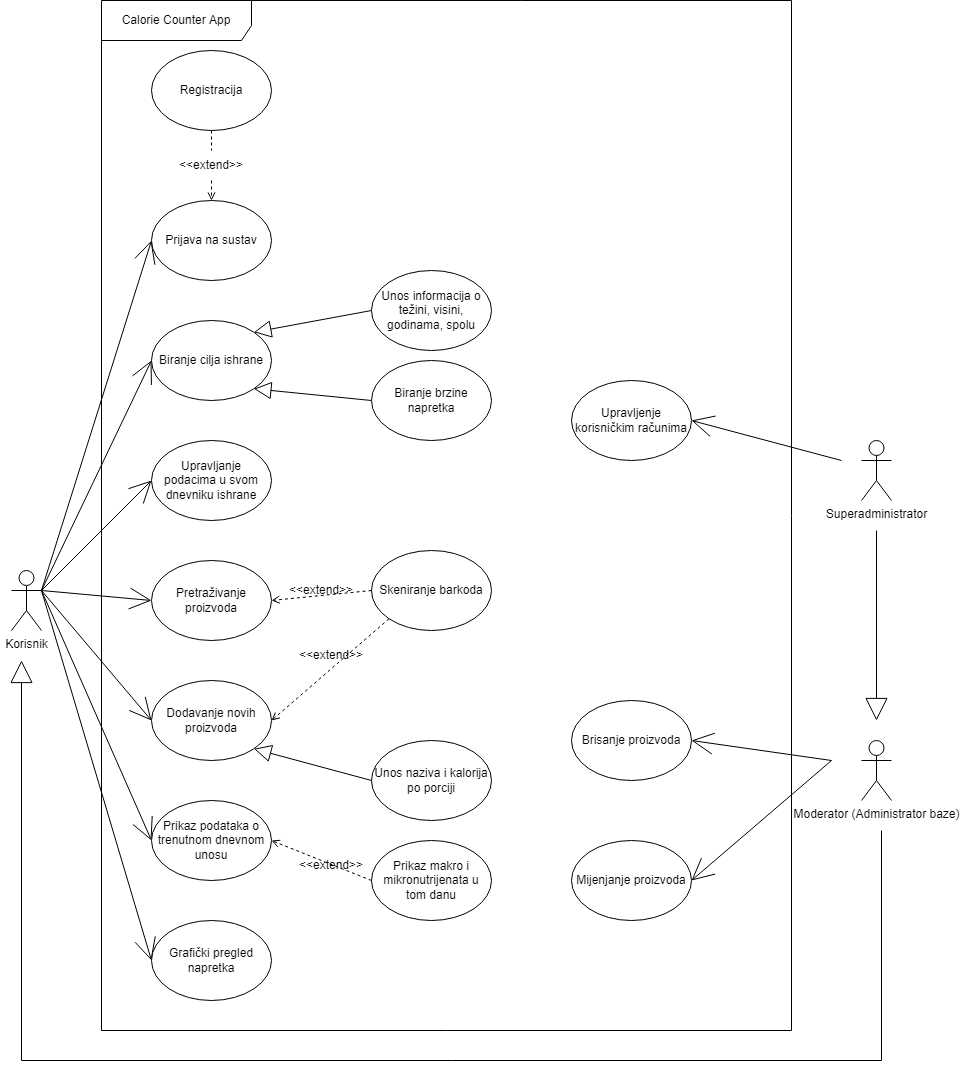

The diagram above was exported from draw.io. Its source (the exported page's mxGraphModel, read from the mxfile embedded in the PNG):
<mxGraphModel dx="660" dy="1006" grid="1" gridSize="10" guides="1" tooltips="1" connect="1" arrows="1" fold="1" page="1" pageScale="1" pageWidth="850" pageHeight="1100" math="0" shadow="0">
  <root>
    <mxCell id="0" />
    <mxCell id="1" parent="0" />
    <mxCell id="IY0mnWYG39xyBhzrNRYV-91" value="Calorie Counter App" style="shape=umlFrame;whiteSpace=wrap;html=1;width=150;height=40;" vertex="1" parent="1">
      <mxGeometry x="510" y="10" width="690" height="1030" as="geometry" />
    </mxCell>
    <mxCell id="IY0mnWYG39xyBhzrNRYV-38" style="rounded=0;jumpSize=6;orthogonalLoop=1;jettySize=auto;html=1;exitX=1;exitY=0.3333333333333333;exitDx=0;exitDy=0;exitPerimeter=0;entryX=0;entryY=0.5;entryDx=0;entryDy=0;endArrow=open;endFill=0;endSize=20;strokeWidth=1;" edge="1" parent="1" source="IY0mnWYG39xyBhzrNRYV-20" target="IY0mnWYG39xyBhzrNRYV-23">
      <mxGeometry relative="1" as="geometry" />
    </mxCell>
    <mxCell id="IY0mnWYG39xyBhzrNRYV-40" style="edgeStyle=none;rounded=0;jumpSize=6;orthogonalLoop=1;jettySize=auto;html=1;exitX=1;exitY=0.3333333333333333;exitDx=0;exitDy=0;exitPerimeter=0;entryX=0;entryY=0.5;entryDx=0;entryDy=0;endArrow=open;endFill=0;endSize=20;strokeWidth=1;" edge="1" parent="1" source="IY0mnWYG39xyBhzrNRYV-20" target="IY0mnWYG39xyBhzrNRYV-26">
      <mxGeometry relative="1" as="geometry" />
    </mxCell>
    <mxCell id="IY0mnWYG39xyBhzrNRYV-41" style="edgeStyle=none;rounded=0;jumpSize=6;orthogonalLoop=1;jettySize=auto;html=1;exitX=1;exitY=0.3333333333333333;exitDx=0;exitDy=0;exitPerimeter=0;entryX=0;entryY=0.5;entryDx=0;entryDy=0;endArrow=open;endFill=0;endSize=20;strokeWidth=1;" edge="1" parent="1" source="IY0mnWYG39xyBhzrNRYV-20" target="IY0mnWYG39xyBhzrNRYV-27">
      <mxGeometry relative="1" as="geometry" />
    </mxCell>
    <mxCell id="IY0mnWYG39xyBhzrNRYV-42" style="edgeStyle=none;rounded=0;jumpSize=6;orthogonalLoop=1;jettySize=auto;html=1;exitX=1;exitY=0.3333333333333333;exitDx=0;exitDy=0;exitPerimeter=0;entryX=0;entryY=0.5;entryDx=0;entryDy=0;endArrow=open;endFill=0;endSize=20;strokeWidth=1;" edge="1" parent="1" source="IY0mnWYG39xyBhzrNRYV-20" target="IY0mnWYG39xyBhzrNRYV-37">
      <mxGeometry relative="1" as="geometry" />
    </mxCell>
    <mxCell id="IY0mnWYG39xyBhzrNRYV-43" style="edgeStyle=none;rounded=0;jumpSize=6;orthogonalLoop=1;jettySize=auto;html=1;exitX=1;exitY=0.3333333333333333;exitDx=0;exitDy=0;exitPerimeter=0;entryX=0;entryY=0.5;entryDx=0;entryDy=0;endArrow=open;endFill=0;endSize=20;strokeWidth=1;" edge="1" parent="1" source="IY0mnWYG39xyBhzrNRYV-20" target="IY0mnWYG39xyBhzrNRYV-28">
      <mxGeometry relative="1" as="geometry" />
    </mxCell>
    <mxCell id="IY0mnWYG39xyBhzrNRYV-44" style="edgeStyle=none;rounded=0;jumpSize=6;orthogonalLoop=1;jettySize=auto;html=1;exitX=1;exitY=0.3333333333333333;exitDx=0;exitDy=0;exitPerimeter=0;entryX=0;entryY=0.5;entryDx=0;entryDy=0;endArrow=open;endFill=0;endSize=20;strokeWidth=1;" edge="1" parent="1" source="IY0mnWYG39xyBhzrNRYV-20" target="IY0mnWYG39xyBhzrNRYV-29">
      <mxGeometry relative="1" as="geometry" />
    </mxCell>
    <mxCell id="IY0mnWYG39xyBhzrNRYV-45" style="edgeStyle=none;rounded=0;jumpSize=6;orthogonalLoop=1;jettySize=auto;html=1;exitX=1;exitY=0.3333333333333333;exitDx=0;exitDy=0;exitPerimeter=0;entryX=0;entryY=0.5;entryDx=0;entryDy=0;endArrow=open;endFill=0;endSize=20;strokeWidth=1;" edge="1" parent="1" source="IY0mnWYG39xyBhzrNRYV-20" target="IY0mnWYG39xyBhzrNRYV-30">
      <mxGeometry relative="1" as="geometry" />
    </mxCell>
    <mxCell id="IY0mnWYG39xyBhzrNRYV-20" value="Korisnik" style="shape=umlActor;verticalLabelPosition=bottom;verticalAlign=top;html=1;outlineConnect=0;" vertex="1" parent="1">
      <mxGeometry x="420" y="580" width="30" height="60" as="geometry" />
    </mxCell>
    <mxCell id="IY0mnWYG39xyBhzrNRYV-36" style="edgeStyle=orthogonalEdgeStyle;rounded=0;jumpSize=6;orthogonalLoop=1;jettySize=auto;html=1;endArrow=block;endFill=0;endSize=20;strokeWidth=1;" edge="1" parent="1">
      <mxGeometry relative="1" as="geometry">
        <mxPoint x="1290" y="840" as="sourcePoint" />
        <mxPoint x="430" y="670" as="targetPoint" />
        <Array as="points">
          <mxPoint x="1290" y="1070" />
          <mxPoint x="430" y="1070" />
        </Array>
      </mxGeometry>
    </mxCell>
    <mxCell id="IY0mnWYG39xyBhzrNRYV-50" style="edgeStyle=none;rounded=0;jumpSize=6;orthogonalLoop=1;jettySize=auto;html=1;entryX=1;entryY=0.5;entryDx=0;entryDy=0;endArrow=open;endFill=0;endSize=20;strokeWidth=1;" edge="1" parent="1" target="IY0mnWYG39xyBhzrNRYV-46">
      <mxGeometry relative="1" as="geometry">
        <mxPoint x="1240" y="770" as="sourcePoint" />
      </mxGeometry>
    </mxCell>
    <mxCell id="IY0mnWYG39xyBhzrNRYV-51" style="edgeStyle=none;rounded=0;jumpSize=6;orthogonalLoop=1;jettySize=auto;html=1;entryX=1;entryY=0.5;entryDx=0;entryDy=0;endArrow=open;endFill=0;endSize=20;strokeWidth=1;" edge="1" parent="1" target="IY0mnWYG39xyBhzrNRYV-47">
      <mxGeometry relative="1" as="geometry">
        <mxPoint x="1240" y="770" as="sourcePoint" />
      </mxGeometry>
    </mxCell>
    <mxCell id="IY0mnWYG39xyBhzrNRYV-21" value="Moderator (Administrator baze)" style="shape=umlActor;verticalLabelPosition=bottom;verticalAlign=top;html=1;outlineConnect=0;" vertex="1" parent="1">
      <mxGeometry x="1270" y="750" width="30" height="60" as="geometry" />
    </mxCell>
    <mxCell id="IY0mnWYG39xyBhzrNRYV-34" style="edgeStyle=orthogonalEdgeStyle;rounded=0;orthogonalLoop=1;jettySize=auto;html=1;endArrow=block;endFill=0;strokeWidth=1;jumpSize=6;endSize=20;" edge="1" parent="1">
      <mxGeometry relative="1" as="geometry">
        <mxPoint x="1285" y="540" as="sourcePoint" />
        <mxPoint x="1285" y="730" as="targetPoint" />
      </mxGeometry>
    </mxCell>
    <mxCell id="IY0mnWYG39xyBhzrNRYV-49" style="edgeStyle=none;rounded=0;jumpSize=6;orthogonalLoop=1;jettySize=auto;html=1;entryX=1;entryY=0.5;entryDx=0;entryDy=0;endArrow=open;endFill=0;endSize=20;strokeWidth=1;" edge="1" parent="1" target="IY0mnWYG39xyBhzrNRYV-48">
      <mxGeometry relative="1" as="geometry">
        <mxPoint x="1250" y="470" as="sourcePoint" />
      </mxGeometry>
    </mxCell>
    <mxCell id="IY0mnWYG39xyBhzrNRYV-22" value="Superadministrator" style="shape=umlActor;verticalLabelPosition=bottom;verticalAlign=top;html=1;outlineConnect=0;" vertex="1" parent="1">
      <mxGeometry x="1270" y="450" width="30" height="60" as="geometry" />
    </mxCell>
    <mxCell id="IY0mnWYG39xyBhzrNRYV-23" value="Prijava na sustav" style="ellipse;whiteSpace=wrap;html=1;" vertex="1" parent="1">
      <mxGeometry x="560" y="210" width="120" height="80" as="geometry" />
    </mxCell>
    <mxCell id="IY0mnWYG39xyBhzrNRYV-53" style="edgeStyle=none;rounded=0;jumpSize=6;orthogonalLoop=1;jettySize=auto;html=1;exitX=0.5;exitY=1;exitDx=0;exitDy=0;entryX=0.5;entryY=0;entryDx=0;entryDy=0;endArrow=open;endFill=0;endSize=6;strokeWidth=1;dashed=1;startArrow=none;" edge="1" parent="1" source="IY0mnWYG39xyBhzrNRYV-54" target="IY0mnWYG39xyBhzrNRYV-23">
      <mxGeometry relative="1" as="geometry" />
    </mxCell>
    <mxCell id="IY0mnWYG39xyBhzrNRYV-24" value="Registracija" style="ellipse;whiteSpace=wrap;html=1;" vertex="1" parent="1">
      <mxGeometry x="560" y="60" width="120" height="80" as="geometry" />
    </mxCell>
    <mxCell id="IY0mnWYG39xyBhzrNRYV-26" value="Biranje cilja ishrane" style="ellipse;whiteSpace=wrap;html=1;" vertex="1" parent="1">
      <mxGeometry x="560" y="330" width="120" height="80" as="geometry" />
    </mxCell>
    <mxCell id="IY0mnWYG39xyBhzrNRYV-27" value="Upravljanje&lt;br&gt;podacima u svom dnevniku ishrane" style="ellipse;whiteSpace=wrap;html=1;" vertex="1" parent="1">
      <mxGeometry x="560" y="450" width="120" height="80" as="geometry" />
    </mxCell>
    <mxCell id="IY0mnWYG39xyBhzrNRYV-28" value="Dodavanje novih proizvoda" style="ellipse;whiteSpace=wrap;html=1;" vertex="1" parent="1">
      <mxGeometry x="560" y="690" width="120" height="80" as="geometry" />
    </mxCell>
    <mxCell id="IY0mnWYG39xyBhzrNRYV-29" value="Prikaz podataka o trenutnom dnevnom unosu" style="ellipse;whiteSpace=wrap;html=1;" vertex="1" parent="1">
      <mxGeometry x="560" y="810" width="120" height="80" as="geometry" />
    </mxCell>
    <mxCell id="IY0mnWYG39xyBhzrNRYV-30" value="Grafički pregled napretka" style="ellipse;whiteSpace=wrap;html=1;" vertex="1" parent="1">
      <mxGeometry x="560" y="930" width="120" height="80" as="geometry" />
    </mxCell>
    <mxCell id="IY0mnWYG39xyBhzrNRYV-37" value="Pretraživanje proizvoda" style="ellipse;whiteSpace=wrap;html=1;" vertex="1" parent="1">
      <mxGeometry x="560" y="570" width="120" height="80" as="geometry" />
    </mxCell>
    <mxCell id="IY0mnWYG39xyBhzrNRYV-46" value="Brisanje proizvoda" style="ellipse;whiteSpace=wrap;html=1;" vertex="1" parent="1">
      <mxGeometry x="980" y="710" width="120" height="80" as="geometry" />
    </mxCell>
    <mxCell id="IY0mnWYG39xyBhzrNRYV-47" value="Mijenjanje proizvoda" style="ellipse;whiteSpace=wrap;html=1;" vertex="1" parent="1">
      <mxGeometry x="980" y="850" width="120" height="80" as="geometry" />
    </mxCell>
    <mxCell id="IY0mnWYG39xyBhzrNRYV-48" value="Upravljenje korisničkim računima" style="ellipse;whiteSpace=wrap;html=1;" vertex="1" parent="1">
      <mxGeometry x="980" y="390" width="120" height="80" as="geometry" />
    </mxCell>
    <mxCell id="IY0mnWYG39xyBhzrNRYV-58" style="edgeStyle=none;rounded=0;jumpSize=6;orthogonalLoop=1;jettySize=auto;html=1;exitX=0;exitY=0.5;exitDx=0;exitDy=0;entryX=1;entryY=1;entryDx=0;entryDy=0;endArrow=block;endFill=0;endSize=15;strokeWidth=1;" edge="1" parent="1" source="IY0mnWYG39xyBhzrNRYV-55" target="IY0mnWYG39xyBhzrNRYV-26">
      <mxGeometry relative="1" as="geometry" />
    </mxCell>
    <mxCell id="IY0mnWYG39xyBhzrNRYV-55" value="Biranje brzine napretka" style="ellipse;whiteSpace=wrap;html=1;" vertex="1" parent="1">
      <mxGeometry x="780" y="370" width="120" height="80" as="geometry" />
    </mxCell>
    <mxCell id="IY0mnWYG39xyBhzrNRYV-57" style="edgeStyle=none;rounded=0;jumpSize=6;orthogonalLoop=1;jettySize=auto;html=1;exitX=0;exitY=0.5;exitDx=0;exitDy=0;entryX=1;entryY=0;entryDx=0;entryDy=0;endArrow=block;endFill=0;endSize=15;strokeWidth=1;startArrow=none;" edge="1" parent="1" source="IY0mnWYG39xyBhzrNRYV-56" target="IY0mnWYG39xyBhzrNRYV-26">
      <mxGeometry relative="1" as="geometry" />
    </mxCell>
    <mxCell id="IY0mnWYG39xyBhzrNRYV-56" value="Unos informacija o težini, visini, godinama, spolu" style="ellipse;whiteSpace=wrap;html=1;" vertex="1" parent="1">
      <mxGeometry x="780" y="280" width="120" height="80" as="geometry" />
    </mxCell>
    <mxCell id="IY0mnWYG39xyBhzrNRYV-54" value="&amp;lt;&amp;lt;extend&amp;gt;&amp;gt;" style="text;html=1;strokeColor=none;fillColor=none;align=center;verticalAlign=middle;whiteSpace=wrap;rounded=0;" vertex="1" parent="1">
      <mxGeometry x="590" y="160" width="60" height="30" as="geometry" />
    </mxCell>
    <mxCell id="IY0mnWYG39xyBhzrNRYV-62" value="" style="edgeStyle=none;rounded=0;jumpSize=6;orthogonalLoop=1;jettySize=auto;html=1;exitX=0.5;exitY=1;exitDx=0;exitDy=0;entryX=0.5;entryY=0;entryDx=0;entryDy=0;endArrow=none;endFill=0;endSize=6;strokeWidth=1;dashed=1;" edge="1" parent="1" source="IY0mnWYG39xyBhzrNRYV-24" target="IY0mnWYG39xyBhzrNRYV-54">
      <mxGeometry relative="1" as="geometry">
        <mxPoint x="619.9999999999995" y="140" as="sourcePoint" />
        <mxPoint x="619.9999999999995" y="210" as="targetPoint" />
      </mxGeometry>
    </mxCell>
    <mxCell id="IY0mnWYG39xyBhzrNRYV-65" value="Unos naziva i kalorija po porciji" style="ellipse;whiteSpace=wrap;html=1;" vertex="1" parent="1">
      <mxGeometry x="780" y="750" width="120" height="80" as="geometry" />
    </mxCell>
    <mxCell id="IY0mnWYG39xyBhzrNRYV-66" value="Skeniranje barkoda" style="ellipse;whiteSpace=wrap;html=1;" vertex="1" parent="1">
      <mxGeometry x="780" y="560" width="120" height="80" as="geometry" />
    </mxCell>
    <mxCell id="IY0mnWYG39xyBhzrNRYV-67" style="edgeStyle=none;rounded=0;jumpSize=6;orthogonalLoop=1;jettySize=auto;html=1;exitX=0;exitY=1;exitDx=0;exitDy=0;entryX=1;entryY=0.5;entryDx=0;entryDy=0;dashed=1;endArrow=open;endFill=0;endSize=6;strokeWidth=1;" edge="1" parent="1" source="IY0mnWYG39xyBhzrNRYV-66">
      <mxGeometry relative="1" as="geometry">
        <mxPoint x="779.9999999999827" y="770.0000000000002" as="sourcePoint" />
        <mxPoint x="679.9999999999995" y="730" as="targetPoint" />
      </mxGeometry>
    </mxCell>
    <mxCell id="IY0mnWYG39xyBhzrNRYV-68" style="edgeStyle=none;rounded=0;jumpSize=6;orthogonalLoop=1;jettySize=auto;html=1;exitX=0;exitY=0.5;exitDx=0;exitDy=0;entryX=1;entryY=1;entryDx=0;entryDy=0;endArrow=block;endFill=0;endSize=15;strokeWidth=1;startArrow=none;" edge="1" parent="1" source="IY0mnWYG39xyBhzrNRYV-65" target="IY0mnWYG39xyBhzrNRYV-28">
      <mxGeometry relative="1" as="geometry">
        <mxPoint x="779.9999999999827" y="680" as="sourcePoint" />
        <mxPoint x="679.9999999999995" y="730" as="targetPoint" />
      </mxGeometry>
    </mxCell>
    <mxCell id="IY0mnWYG39xyBhzrNRYV-70" value="&amp;lt;&amp;lt;extend&amp;gt;&amp;gt;" style="text;html=1;strokeColor=none;fillColor=none;align=center;verticalAlign=middle;whiteSpace=wrap;rounded=0;" vertex="1" parent="1">
      <mxGeometry x="710" y="650" width="60" height="30" as="geometry" />
    </mxCell>
    <mxCell id="IY0mnWYG39xyBhzrNRYV-71" value="Prikaz makro i mikronutrijenata u tom danu" style="ellipse;whiteSpace=wrap;html=1;" vertex="1" parent="1">
      <mxGeometry x="780" y="850" width="120" height="80" as="geometry" />
    </mxCell>
    <mxCell id="IY0mnWYG39xyBhzrNRYV-72" style="edgeStyle=none;rounded=0;jumpSize=6;orthogonalLoop=1;jettySize=auto;html=1;exitX=0;exitY=0.5;exitDx=0;exitDy=0;entryX=1;entryY=0.5;entryDx=0;entryDy=0;dashed=1;endArrow=open;endFill=0;endSize=6;strokeWidth=1;" edge="1" parent="1">
      <mxGeometry relative="1" as="geometry">
        <mxPoint x="779.9999999999827" y="890.0000000000002" as="sourcePoint" />
        <mxPoint x="679.9999999999995" y="849.9999999999998" as="targetPoint" />
      </mxGeometry>
    </mxCell>
    <mxCell id="IY0mnWYG39xyBhzrNRYV-73" value="&amp;lt;&amp;lt;extend&amp;gt;&amp;gt;" style="text;html=1;strokeColor=none;fillColor=none;align=center;verticalAlign=middle;whiteSpace=wrap;rounded=0;" vertex="1" parent="1">
      <mxGeometry x="710" y="860" width="60" height="30" as="geometry" />
    </mxCell>
    <mxCell id="IY0mnWYG39xyBhzrNRYV-92" style="edgeStyle=none;rounded=0;jumpSize=6;orthogonalLoop=1;jettySize=auto;html=1;exitX=0;exitY=0.5;exitDx=0;exitDy=0;entryX=1;entryY=0.5;entryDx=0;entryDy=0;dashed=1;endArrow=open;endFill=0;endSize=6;strokeWidth=1;" edge="1" parent="1" source="IY0mnWYG39xyBhzrNRYV-66" target="IY0mnWYG39xyBhzrNRYV-37">
      <mxGeometry relative="1" as="geometry">
        <mxPoint x="770.0035931288072" y="588.2842712474619" as="sourcePoint" />
        <mxPoint x="652.4299999999995" y="689.9999999999998" as="targetPoint" />
      </mxGeometry>
    </mxCell>
    <mxCell id="IY0mnWYG39xyBhzrNRYV-93" value="&amp;lt;&amp;lt;extend&amp;gt;&amp;gt;" style="text;html=1;strokeColor=none;fillColor=none;align=center;verticalAlign=middle;whiteSpace=wrap;rounded=0;" vertex="1" parent="1">
      <mxGeometry x="700" y="585" width="60" height="30" as="geometry" />
    </mxCell>
  </root>
</mxGraphModel>